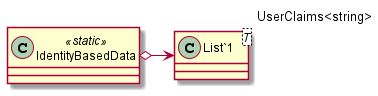

The diagram above was rendered by PlantUML. Its source (embedded in the PNG):
@startuml
class IdentityBasedData <<static>> {
}
class "List`1"<T> {
}
IdentityBasedData o-> "UserClaims<string>" "List`1"
@enduml